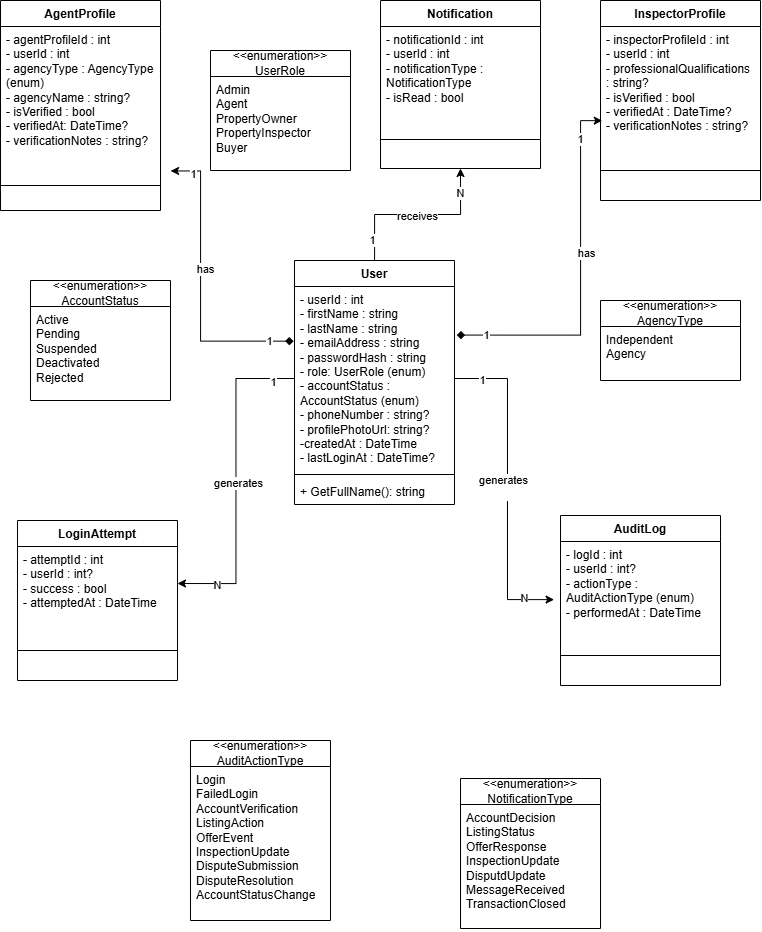

The diagram above was exported from draw.io. Its source (the exported page's mxGraphModel, read from the mxfile embedded in the PNG):
<mxGraphModel dx="1191" dy="706" grid="1" gridSize="10" guides="1" tooltips="1" connect="1" arrows="1" fold="1" page="1" pageScale="1" pageWidth="827" pageHeight="1169" math="0" shadow="0">
  <root>
    <mxCell id="0" />
    <mxCell id="1" parent="0" />
    <mxCell id="VYJ0DuREhRbdXFYE_Zys-38" edge="1" parent="1" source="sUfH1vr1ZKckObLdUAbB-1" style="edgeStyle=orthogonalEdgeStyle;rounded=0;orthogonalLoop=1;jettySize=auto;html=1;entryX=0.5;entryY=1;entryDx=0;entryDy=0;" target="sUfH1vr1ZKckObLdUAbB-21">
      <mxGeometry relative="1" as="geometry" />
    </mxCell>
    <mxCell id="VYJ0DuREhRbdXFYE_Zys-39" connectable="0" parent="VYJ0DuREhRbdXFYE_Zys-38" style="edgeLabel;html=1;align=center;verticalAlign=middle;resizable=0;points=[];" value="receives" vertex="1">
      <mxGeometry relative="1" x="-0.0101" y="-1" as="geometry">
        <mxPoint as="offset" />
      </mxGeometry>
    </mxCell>
    <mxCell id="VYJ0DuREhRbdXFYE_Zys-40" connectable="0" parent="VYJ0DuREhRbdXFYE_Zys-38" style="edgeLabel;html=1;align=center;verticalAlign=middle;resizable=0;points=[];" value="1" vertex="1">
      <mxGeometry relative="1" x="-0.7655" y="3" as="geometry">
        <mxPoint y="1" as="offset" />
      </mxGeometry>
    </mxCell>
    <mxCell id="VYJ0DuREhRbdXFYE_Zys-41" connectable="0" parent="VYJ0DuREhRbdXFYE_Zys-38" style="edgeLabel;html=1;align=center;verticalAlign=middle;resizable=0;points=[];" value="N" vertex="1">
      <mxGeometry relative="1" x="0.7194" y="1" as="geometry">
        <mxPoint y="-1" as="offset" />
      </mxGeometry>
    </mxCell>
    <mxCell id="sUfH1vr1ZKckObLdUAbB-1" parent="1" style="swimlane;fontStyle=1;align=center;verticalAlign=top;childLayout=stackLayout;horizontal=1;startSize=26;horizontalStack=0;resizeParent=1;resizeParentMax=0;resizeLast=0;collapsible=1;marginBottom=0;whiteSpace=wrap;html=1;" value="User" vertex="1">
      <mxGeometry height="244" width="160" x="334" y="300" as="geometry" />
    </mxCell>
    <mxCell id="sUfH1vr1ZKckObLdUAbB-2" parent="sUfH1vr1ZKckObLdUAbB-1" style="text;strokeColor=none;fillColor=none;align=left;verticalAlign=top;spacingLeft=4;spacingRight=4;overflow=hidden;rotatable=0;points=[[0,0.5],[1,0.5]];portConstraint=eastwest;whiteSpace=wrap;html=1;" value="- userId : int&lt;div&gt;- firstName : string&lt;/div&gt;&lt;div&gt;- lastName : string&lt;/div&gt;&lt;div&gt;- emailAddress : string&lt;/div&gt;&lt;div&gt;- passwordHash : string&lt;/div&gt;&lt;div&gt;- role: UserRole (enum)&lt;/div&gt;&lt;div&gt;- accountStatus : AccountStatus (enum)&lt;/div&gt;&lt;div&gt;- phoneNumber : string?&lt;/div&gt;&lt;div&gt;- profilePhotoUrl: string?&lt;/div&gt;&lt;div&gt;-createdAt : DateTime&lt;/div&gt;&lt;div&gt;- lastLoginAt : DateTime?&lt;/div&gt;" vertex="1">
      <mxGeometry height="184" width="160" y="26" as="geometry" />
    </mxCell>
    <mxCell id="sUfH1vr1ZKckObLdUAbB-3" parent="sUfH1vr1ZKckObLdUAbB-1" style="line;strokeWidth=1;fillColor=none;align=left;verticalAlign=middle;spacingTop=-1;spacingLeft=3;spacingRight=3;rotatable=0;labelPosition=right;points=[];portConstraint=eastwest;strokeColor=inherit;" value="" vertex="1">
      <mxGeometry height="8" width="160" y="210" as="geometry" />
    </mxCell>
    <mxCell id="sUfH1vr1ZKckObLdUAbB-4" parent="sUfH1vr1ZKckObLdUAbB-1" style="text;strokeColor=none;fillColor=none;align=left;verticalAlign=top;spacingLeft=4;spacingRight=4;overflow=hidden;rotatable=0;points=[[0,0.5],[1,0.5]];portConstraint=eastwest;whiteSpace=wrap;html=1;" value="+ GetFullName(): string" vertex="1">
      <mxGeometry height="26" width="160" y="218" as="geometry" />
    </mxCell>
    <mxCell id="sUfH1vr1ZKckObLdUAbB-5" parent="1" style="swimlane;fontStyle=1;align=center;verticalAlign=top;childLayout=stackLayout;horizontal=1;startSize=26;horizontalStack=0;resizeParent=1;resizeParentMax=0;resizeLast=0;collapsible=1;marginBottom=0;whiteSpace=wrap;html=1;" value="AgentProfile" vertex="1">
      <mxGeometry height="210" width="160" x="40" y="40" as="geometry" />
    </mxCell>
    <mxCell id="sUfH1vr1ZKckObLdUAbB-6" parent="sUfH1vr1ZKckObLdUAbB-5" style="text;strokeColor=none;fillColor=none;align=left;verticalAlign=top;spacingLeft=4;spacingRight=4;overflow=hidden;rotatable=0;points=[[0,0.5],[1,0.5]];portConstraint=eastwest;whiteSpace=wrap;html=1;" value="- agentProfileId : int&lt;div&gt;- userId : int&lt;/div&gt;&lt;div&gt;- agencyType : AgencyType (enum)&lt;/div&gt;&lt;div&gt;- agencyName : string?&lt;/div&gt;&lt;div&gt;- isVerified : bool&lt;/div&gt;&lt;div&gt;- verifiedAt: DateTime?&lt;/div&gt;&lt;div&gt;- verificationNotes : string?&lt;/div&gt;" vertex="1">
      <mxGeometry height="134" width="160" y="26" as="geometry" />
    </mxCell>
    <mxCell id="sUfH1vr1ZKckObLdUAbB-7" parent="sUfH1vr1ZKckObLdUAbB-5" style="line;strokeWidth=1;fillColor=none;align=left;verticalAlign=middle;spacingTop=-1;spacingLeft=3;spacingRight=3;rotatable=0;labelPosition=right;points=[];portConstraint=eastwest;strokeColor=inherit;" value="" vertex="1">
      <mxGeometry height="50" width="160" y="160" as="geometry" />
    </mxCell>
    <mxCell id="sUfH1vr1ZKckObLdUAbB-9" parent="1" style="swimlane;fontStyle=1;align=center;verticalAlign=top;childLayout=stackLayout;horizontal=1;startSize=26;horizontalStack=0;resizeParent=1;resizeParentMax=0;resizeLast=0;collapsible=1;marginBottom=0;whiteSpace=wrap;html=1;" value="InspectorProfile" vertex="1">
      <mxGeometry height="200" width="160" x="640" y="40" as="geometry" />
    </mxCell>
    <mxCell id="sUfH1vr1ZKckObLdUAbB-10" parent="sUfH1vr1ZKckObLdUAbB-9" style="text;strokeColor=none;fillColor=none;align=left;verticalAlign=top;spacingLeft=4;spacingRight=4;overflow=hidden;rotatable=0;points=[[0,0.5],[1,0.5]];portConstraint=eastwest;whiteSpace=wrap;html=1;" value="- inspectorProfileId : int&lt;div&gt;- userId : int&lt;/div&gt;&lt;div&gt;- professionalQualifications : string?&lt;/div&gt;&lt;div&gt;- isVerified : bool&lt;/div&gt;&lt;div&gt;- verifiedAt : DateTime?&lt;/div&gt;&lt;div&gt;- verificationNotes : string?&lt;/div&gt;" vertex="1">
      <mxGeometry height="114" width="160" y="26" as="geometry" />
    </mxCell>
    <mxCell id="sUfH1vr1ZKckObLdUAbB-11" parent="sUfH1vr1ZKckObLdUAbB-9" style="line;strokeWidth=1;fillColor=none;align=left;verticalAlign=middle;spacingTop=-1;spacingLeft=3;spacingRight=3;rotatable=0;labelPosition=right;points=[];portConstraint=eastwest;strokeColor=inherit;" value="" vertex="1">
      <mxGeometry height="60" width="160" y="140" as="geometry" />
    </mxCell>
    <mxCell id="sUfH1vr1ZKckObLdUAbB-13" parent="1" style="swimlane;fontStyle=1;align=center;verticalAlign=top;childLayout=stackLayout;horizontal=1;startSize=26;horizontalStack=0;resizeParent=1;resizeParentMax=0;resizeLast=0;collapsible=1;marginBottom=0;whiteSpace=wrap;html=1;" value="LoginAttempt" vertex="1">
      <mxGeometry height="160" width="160" x="57" y="560" as="geometry" />
    </mxCell>
    <mxCell id="sUfH1vr1ZKckObLdUAbB-14" parent="sUfH1vr1ZKckObLdUAbB-13" style="text;strokeColor=none;fillColor=none;align=left;verticalAlign=top;spacingLeft=4;spacingRight=4;overflow=hidden;rotatable=0;points=[[0,0.5],[1,0.5]];portConstraint=eastwest;whiteSpace=wrap;html=1;" value="- attemptId : int&amp;nbsp;&lt;div&gt;- userId : int?&lt;/div&gt;&lt;div&gt;- success : bool&lt;/div&gt;&lt;div&gt;- attemptedAt : DateTime&lt;/div&gt;" vertex="1">
      <mxGeometry height="74" width="160" y="26" as="geometry" />
    </mxCell>
    <mxCell id="sUfH1vr1ZKckObLdUAbB-15" parent="sUfH1vr1ZKckObLdUAbB-13" style="line;strokeWidth=1;fillColor=none;align=left;verticalAlign=middle;spacingTop=-1;spacingLeft=3;spacingRight=3;rotatable=0;labelPosition=right;points=[];portConstraint=eastwest;strokeColor=inherit;" value="" vertex="1">
      <mxGeometry height="60" width="160" y="100" as="geometry" />
    </mxCell>
    <mxCell id="sUfH1vr1ZKckObLdUAbB-17" parent="1" style="swimlane;fontStyle=1;align=center;verticalAlign=top;childLayout=stackLayout;horizontal=1;startSize=26;horizontalStack=0;resizeParent=1;resizeParentMax=0;resizeLast=0;collapsible=1;marginBottom=0;whiteSpace=wrap;html=1;" value="AuditLog" vertex="1">
      <mxGeometry height="170" width="160" x="600" y="555" as="geometry" />
    </mxCell>
    <mxCell id="sUfH1vr1ZKckObLdUAbB-18" parent="sUfH1vr1ZKckObLdUAbB-17" style="text;strokeColor=none;fillColor=none;align=left;verticalAlign=top;spacingLeft=4;spacingRight=4;overflow=hidden;rotatable=0;points=[[0,0.5],[1,0.5]];portConstraint=eastwest;whiteSpace=wrap;html=1;" value="- logId : int&lt;div&gt;- userId : int?&lt;/div&gt;&lt;div&gt;- actionType : AuditActionType (enum)&lt;/div&gt;&lt;div&gt;- performedAt : DateTime&lt;/div&gt;" vertex="1">
      <mxGeometry height="84" width="160" y="26" as="geometry" />
    </mxCell>
    <mxCell id="sUfH1vr1ZKckObLdUAbB-19" parent="sUfH1vr1ZKckObLdUAbB-17" style="line;strokeWidth=1;fillColor=none;align=left;verticalAlign=middle;spacingTop=-1;spacingLeft=3;spacingRight=3;rotatable=0;labelPosition=right;points=[];portConstraint=eastwest;strokeColor=inherit;" value="" vertex="1">
      <mxGeometry height="60" width="160" y="110" as="geometry" />
    </mxCell>
    <mxCell id="sUfH1vr1ZKckObLdUAbB-21" parent="1" style="swimlane;fontStyle=1;align=center;verticalAlign=top;childLayout=stackLayout;horizontal=1;startSize=26;horizontalStack=0;resizeParent=1;resizeParentMax=0;resizeLast=0;collapsible=1;marginBottom=0;whiteSpace=wrap;html=1;" value="Notification&lt;br&gt;&lt;div&gt;&lt;br&gt;&lt;/div&gt;" vertex="1">
      <mxGeometry height="168" width="160" x="420" y="40" as="geometry" />
    </mxCell>
    <mxCell id="sUfH1vr1ZKckObLdUAbB-22" parent="sUfH1vr1ZKckObLdUAbB-21" style="text;strokeColor=none;fillColor=none;align=left;verticalAlign=top;spacingLeft=4;spacingRight=4;overflow=hidden;rotatable=0;points=[[0,0.5],[1,0.5]];portConstraint=eastwest;whiteSpace=wrap;html=1;" value="- notificationId : int&lt;div&gt;- userId : int&lt;/div&gt;&lt;div&gt;- notificationType : NotificationType&amp;nbsp;&lt;/div&gt;&lt;div&gt;- isRead : bool&lt;/div&gt;" vertex="1">
      <mxGeometry height="84" width="160" y="26" as="geometry" />
    </mxCell>
    <mxCell id="sUfH1vr1ZKckObLdUAbB-23" parent="sUfH1vr1ZKckObLdUAbB-21" style="line;strokeWidth=1;fillColor=none;align=left;verticalAlign=middle;spacingTop=-1;spacingLeft=3;spacingRight=3;rotatable=0;labelPosition=right;points=[];portConstraint=eastwest;strokeColor=inherit;" value="" vertex="1">
      <mxGeometry height="58" width="160" y="110" as="geometry" />
    </mxCell>
    <mxCell id="VYJ0DuREhRbdXFYE_Zys-2" parent="1" style="swimlane;fontStyle=0;childLayout=stackLayout;horizontal=1;startSize=26;fillColor=none;horizontalStack=0;resizeParent=1;resizeParentMax=0;resizeLast=0;collapsible=1;marginBottom=0;whiteSpace=wrap;html=1;" value="&amp;lt;&amp;lt;enumeration&amp;gt;&amp;gt;&lt;div&gt;UserRole&lt;/div&gt;" vertex="1">
      <mxGeometry height="120" width="140" x="250" y="90" as="geometry" />
    </mxCell>
    <mxCell id="VYJ0DuREhRbdXFYE_Zys-3" parent="VYJ0DuREhRbdXFYE_Zys-2" style="text;strokeColor=none;fillColor=none;align=left;verticalAlign=top;spacingLeft=4;spacingRight=4;overflow=hidden;rotatable=0;points=[[0,0.5],[1,0.5]];portConstraint=eastwest;whiteSpace=wrap;html=1;" value="Admin&lt;div&gt;Agent&lt;/div&gt;&lt;div&gt;PropertyOwner&lt;/div&gt;&lt;div&gt;PropertyInspector&lt;/div&gt;&lt;div&gt;Buyer&lt;/div&gt;&lt;div&gt;&lt;br&gt;&lt;/div&gt;" vertex="1">
      <mxGeometry height="94" width="140" y="26" as="geometry" />
    </mxCell>
    <mxCell id="VYJ0DuREhRbdXFYE_Zys-6" parent="1" style="swimlane;fontStyle=0;childLayout=stackLayout;horizontal=1;startSize=26;fillColor=none;horizontalStack=0;resizeParent=1;resizeParentMax=0;resizeLast=0;collapsible=1;marginBottom=0;whiteSpace=wrap;html=1;" value="&amp;lt;&amp;lt;enumeration&amp;gt;&amp;gt;&lt;div&gt;AgencyType&lt;/div&gt;" vertex="1">
      <mxGeometry height="80" width="140" x="640" y="340" as="geometry" />
    </mxCell>
    <mxCell id="VYJ0DuREhRbdXFYE_Zys-7" parent="VYJ0DuREhRbdXFYE_Zys-6" style="text;strokeColor=none;fillColor=none;align=left;verticalAlign=top;spacingLeft=4;spacingRight=4;overflow=hidden;rotatable=0;points=[[0,0.5],[1,0.5]];portConstraint=eastwest;whiteSpace=wrap;html=1;" value="Independent&lt;div&gt;Agency&lt;/div&gt;" vertex="1">
      <mxGeometry height="54" width="140" y="26" as="geometry" />
    </mxCell>
    <mxCell id="VYJ0DuREhRbdXFYE_Zys-10" parent="1" style="swimlane;fontStyle=0;childLayout=stackLayout;horizontal=1;startSize=26;fillColor=none;horizontalStack=0;resizeParent=1;resizeParentMax=0;resizeLast=0;collapsible=1;marginBottom=0;whiteSpace=wrap;html=1;" value="&amp;lt;&amp;lt;enumeration&amp;gt;&amp;gt; AuditActionType" vertex="1">
      <mxGeometry height="180" width="140" x="230" y="780" as="geometry" />
    </mxCell>
    <mxCell id="VYJ0DuREhRbdXFYE_Zys-11" parent="VYJ0DuREhRbdXFYE_Zys-10" style="text;strokeColor=none;fillColor=none;align=left;verticalAlign=top;spacingLeft=4;spacingRight=4;overflow=hidden;rotatable=0;points=[[0,0.5],[1,0.5]];portConstraint=eastwest;whiteSpace=wrap;html=1;" value="Login&lt;div&gt;FailedLogin&lt;/div&gt;&lt;div&gt;AccountVerification&lt;/div&gt;&lt;div&gt;ListingAction&lt;/div&gt;&lt;div&gt;OfferEvent&lt;/div&gt;&lt;div&gt;InspectionUpdate&lt;/div&gt;&lt;div&gt;DisputeSubmission&lt;/div&gt;&lt;div&gt;DisputeResolution&lt;/div&gt;&lt;div&gt;AccountStatusChange&lt;/div&gt;" vertex="1">
      <mxGeometry height="154" width="140" y="26" as="geometry" />
    </mxCell>
    <mxCell id="VYJ0DuREhRbdXFYE_Zys-22" parent="1" style="swimlane;fontStyle=0;childLayout=stackLayout;horizontal=1;startSize=26;fillColor=none;horizontalStack=0;resizeParent=1;resizeParentMax=0;resizeLast=0;collapsible=1;marginBottom=0;whiteSpace=wrap;html=1;" value="&amp;lt;&amp;lt;enumeration&amp;gt;&amp;gt;&lt;div&gt;AccountStatus&lt;/div&gt;" vertex="1">
      <mxGeometry height="120" width="140" x="70" y="320" as="geometry" />
    </mxCell>
    <mxCell id="VYJ0DuREhRbdXFYE_Zys-23" parent="VYJ0DuREhRbdXFYE_Zys-22" style="text;strokeColor=none;fillColor=none;align=left;verticalAlign=top;spacingLeft=4;spacingRight=4;overflow=hidden;rotatable=0;points=[[0,0.5],[1,0.5]];portConstraint=eastwest;whiteSpace=wrap;html=1;" value="Active&lt;div&gt;Pending&lt;/div&gt;&lt;div&gt;Suspended&lt;/div&gt;&lt;div&gt;Deactivated&lt;/div&gt;&lt;div&gt;Rejected&lt;/div&gt;" vertex="1">
      <mxGeometry height="94" width="140" y="26" as="geometry" />
    </mxCell>
    <mxCell id="VYJ0DuREhRbdXFYE_Zys-26" parent="1" style="swimlane;fontStyle=0;childLayout=stackLayout;horizontal=1;startSize=26;fillColor=none;horizontalStack=0;resizeParent=1;resizeParentMax=0;resizeLast=0;collapsible=1;marginBottom=0;whiteSpace=wrap;html=1;" value="&amp;lt;&amp;lt;enumeration&amp;gt;&amp;gt;&lt;div&gt;NotificationType&lt;/div&gt;" vertex="1">
      <mxGeometry height="150" width="140" x="500" y="818" as="geometry" />
    </mxCell>
    <mxCell id="VYJ0DuREhRbdXFYE_Zys-27" parent="VYJ0DuREhRbdXFYE_Zys-26" style="text;strokeColor=none;fillColor=none;align=left;verticalAlign=top;spacingLeft=4;spacingRight=4;overflow=hidden;rotatable=0;points=[[0,0.5],[1,0.5]];portConstraint=eastwest;whiteSpace=wrap;html=1;" value="AccountDecision&lt;div&gt;ListingStatus&lt;/div&gt;&lt;div&gt;OfferResponse&lt;/div&gt;&lt;div&gt;InspectionUpdate&lt;/div&gt;&lt;div&gt;DisputdUpdate&lt;/div&gt;&lt;div&gt;MessageReceived&lt;/div&gt;&lt;div&gt;TransactionClosed&lt;/div&gt;" vertex="1">
      <mxGeometry height="124" width="140" y="26" as="geometry" />
    </mxCell>
    <mxCell id="VYJ0DuREhRbdXFYE_Zys-30" edge="1" parent="1" source="sUfH1vr1ZKckObLdUAbB-2" style="edgeStyle=orthogonalEdgeStyle;rounded=0;orthogonalLoop=1;jettySize=auto;html=1;entryX=1;entryY=0.5;entryDx=0;entryDy=0;" target="sUfH1vr1ZKckObLdUAbB-14">
      <mxGeometry relative="1" as="geometry" />
    </mxCell>
    <mxCell id="VYJ0DuREhRbdXFYE_Zys-32" connectable="0" parent="VYJ0DuREhRbdXFYE_Zys-30" style="edgeLabel;html=1;align=center;verticalAlign=middle;resizable=0;points=[];" value="generates" vertex="1">
      <mxGeometry relative="1" x="0.0074" y="2" as="geometry">
        <mxPoint y="1" as="offset" />
      </mxGeometry>
    </mxCell>
    <mxCell id="VYJ0DuREhRbdXFYE_Zys-35" connectable="0" parent="VYJ0DuREhRbdXFYE_Zys-30" style="edgeLabel;html=1;align=center;verticalAlign=middle;resizable=0;points=[];" value="1" vertex="1">
      <mxGeometry relative="1" x="-0.8607" y="3" as="geometry">
        <mxPoint x="1" as="offset" />
      </mxGeometry>
    </mxCell>
    <mxCell id="VYJ0DuREhRbdXFYE_Zys-36" connectable="0" parent="VYJ0DuREhRbdXFYE_Zys-30" style="edgeLabel;html=1;align=center;verticalAlign=middle;resizable=0;points=[];" value="N" vertex="1">
      <mxGeometry relative="1" x="0.7567" y="1" as="geometry">
        <mxPoint as="offset" />
      </mxGeometry>
    </mxCell>
    <mxCell id="VYJ0DuREhRbdXFYE_Zys-31" edge="1" parent="1" source="sUfH1vr1ZKckObLdUAbB-2" style="edgeStyle=orthogonalEdgeStyle;rounded=0;orthogonalLoop=1;jettySize=auto;html=1;entryX=-0.04;entryY=0.692;entryDx=0;entryDy=0;entryPerimeter=0;" target="sUfH1vr1ZKckObLdUAbB-18">
      <mxGeometry relative="1" as="geometry" />
    </mxCell>
    <mxCell id="VYJ0DuREhRbdXFYE_Zys-33" connectable="0" parent="VYJ0DuREhRbdXFYE_Zys-31" style="edgeLabel;html=1;align=center;verticalAlign=middle;resizable=0;points=[];" value="generates&lt;div&gt;&lt;br&gt;&lt;/div&gt;" vertex="1">
      <mxGeometry relative="1" x="0.006" y="-5" as="geometry">
        <mxPoint as="offset" />
      </mxGeometry>
    </mxCell>
    <mxCell id="VYJ0DuREhRbdXFYE_Zys-34" connectable="0" parent="VYJ0DuREhRbdXFYE_Zys-31" style="edgeLabel;html=1;align=center;verticalAlign=middle;resizable=0;points=[];" value="1" vertex="1">
      <mxGeometry relative="1" x="-0.8329" y="-1" as="geometry">
        <mxPoint x="1" as="offset" />
      </mxGeometry>
    </mxCell>
    <mxCell id="VYJ0DuREhRbdXFYE_Zys-37" connectable="0" parent="VYJ0DuREhRbdXFYE_Zys-31" style="edgeLabel;html=1;align=center;verticalAlign=middle;resizable=0;points=[];" value="N" vertex="1">
      <mxGeometry relative="1" x="0.8146" y="2" as="geometry">
        <mxPoint as="offset" />
      </mxGeometry>
    </mxCell>
    <mxCell id="VYJ0DuREhRbdXFYE_Zys-44" edge="1" parent="1" source="sUfH1vr1ZKckObLdUAbB-2" style="edgeStyle=orthogonalEdgeStyle;rounded=0;orthogonalLoop=1;jettySize=auto;html=1;entryX=1.063;entryY=1.078;entryDx=0;entryDy=0;entryPerimeter=0;exitX=-0.006;exitY=0.297;exitDx=0;exitDy=0;exitPerimeter=0;startArrow=diamond;startFill=1;" target="sUfH1vr1ZKckObLdUAbB-6">
      <mxGeometry relative="1" as="geometry">
        <Array as="points">
          <mxPoint x="240" y="381" />
          <mxPoint x="240" y="210" />
        </Array>
      </mxGeometry>
    </mxCell>
    <mxCell id="VYJ0DuREhRbdXFYE_Zys-45" connectable="0" parent="VYJ0DuREhRbdXFYE_Zys-44" style="edgeLabel;html=1;align=center;verticalAlign=middle;resizable=0;points=[];" value="has" vertex="1">
      <mxGeometry relative="1" x="0.1273" y="-4" as="geometry">
        <mxPoint y="-1" as="offset" />
      </mxGeometry>
    </mxCell>
    <mxCell id="VYJ0DuREhRbdXFYE_Zys-46" connectable="0" parent="VYJ0DuREhRbdXFYE_Zys-44" style="edgeLabel;html=1;align=center;verticalAlign=middle;resizable=0;points=[];" value="1" vertex="1">
      <mxGeometry relative="1" x="-0.8325" as="geometry">
        <mxPoint as="offset" />
      </mxGeometry>
    </mxCell>
    <mxCell id="VYJ0DuREhRbdXFYE_Zys-47" connectable="0" parent="VYJ0DuREhRbdXFYE_Zys-44" style="edgeLabel;html=1;align=center;verticalAlign=middle;resizable=0;points=[];" value="1" vertex="1">
      <mxGeometry relative="1" x="0.8534" y="3" as="geometry">
        <mxPoint x="1" as="offset" />
      </mxGeometry>
    </mxCell>
    <mxCell id="VYJ0DuREhRbdXFYE_Zys-48" edge="1" parent="1" source="sUfH1vr1ZKckObLdUAbB-2" style="edgeStyle=orthogonalEdgeStyle;rounded=0;orthogonalLoop=1;jettySize=auto;html=1;entryX=0.011;entryY=0.826;entryDx=0;entryDy=0;entryPerimeter=0;exitX=1.014;exitY=0.264;exitDx=0;exitDy=0;exitPerimeter=0;startArrow=diamond;startFill=1;" target="sUfH1vr1ZKckObLdUAbB-10">
      <mxGeometry relative="1" as="geometry">
        <Array as="points">
          <mxPoint x="620" y="375" />
          <mxPoint x="620" y="160" />
        </Array>
      </mxGeometry>
    </mxCell>
    <mxCell id="VYJ0DuREhRbdXFYE_Zys-49" connectable="0" parent="VYJ0DuREhRbdXFYE_Zys-48" style="edgeLabel;html=1;align=center;verticalAlign=middle;resizable=0;points=[];" value="has" vertex="1">
      <mxGeometry relative="1" x="0.1502" y="-5" as="geometry">
        <mxPoint y="1" as="offset" />
      </mxGeometry>
    </mxCell>
    <mxCell id="VYJ0DuREhRbdXFYE_Zys-50" connectable="0" parent="VYJ0DuREhRbdXFYE_Zys-48" style="edgeLabel;html=1;align=center;verticalAlign=middle;resizable=0;points=[];" value="1" vertex="1">
      <mxGeometry relative="1" x="0.7827" y="1" as="geometry">
        <mxPoint y="1" as="offset" />
      </mxGeometry>
    </mxCell>
    <mxCell id="VYJ0DuREhRbdXFYE_Zys-51" connectable="0" parent="VYJ0DuREhRbdXFYE_Zys-48" style="edgeLabel;html=1;align=center;verticalAlign=middle;resizable=0;points=[];" value="1" vertex="1">
      <mxGeometry relative="1" x="-0.8379" as="geometry">
        <mxPoint as="offset" />
      </mxGeometry>
    </mxCell>
  </root>
</mxGraphModel>